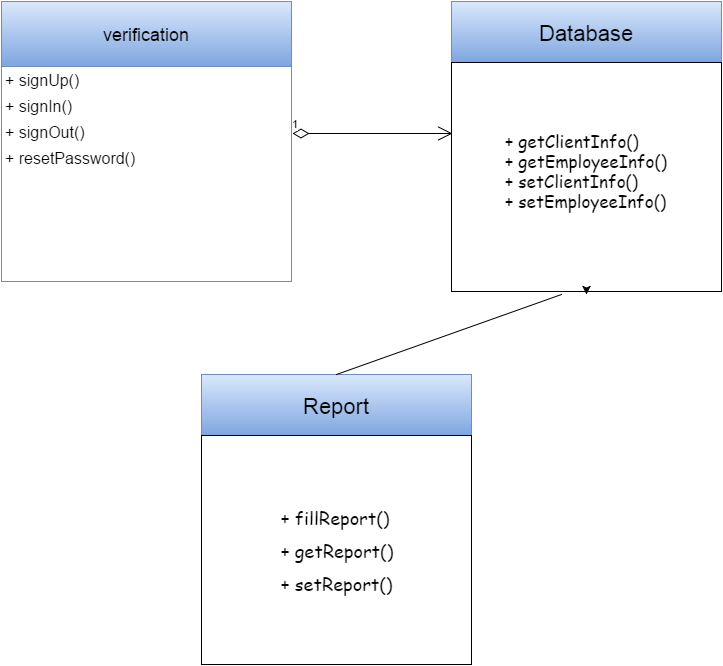

The diagram above was exported from draw.io. Its source (the exported page's mxGraphModel, read from the mxfile embedded in the PNG):
<mxGraphModel dx="880" dy="448" grid="1" gridSize="10" guides="1" tooltips="1" connect="1" arrows="1" fold="1" page="1" pageScale="1" pageWidth="826" pageHeight="1169" background="#ffffff" math="0" shadow="0">
  <root>
    <mxCell id="0" />
    <mxCell id="1" parent="0" />
    <mxCell id="16" value="&lt;span&gt;&lt;font style=&quot;font-size: 18px&quot;&gt;verification&lt;/font&gt;&lt;/span&gt;&lt;br&gt;" style="swimlane;html=1;fontStyle=0;childLayout=stackLayout;horizontal=1;startSize=65;horizontalStack=0;resizeParent=1;resizeLast=0;collapsible=1;marginBottom=0;swimlaneFillColor=#ffffff;plain-blue" vertex="1" parent="1">
      <mxGeometry x="60" y="127" width="290" height="280" as="geometry" />
    </mxCell>
    <mxCell id="17" value="&lt;font style=&quot;font-size: 16px&quot;&gt;+ signUp()&lt;/font&gt;" style="text;html=1;strokeColor=none;fillColor=none;align=left;verticalAlign=top;spacingLeft=4;spacingRight=4;whiteSpace=wrap;overflow=hidden;rotatable=0;points=[[0,0.5],[1,0.5]];portConstraint=eastwest;" vertex="1" parent="16">
      <mxGeometry y="65" width="290" height="26" as="geometry" />
    </mxCell>
    <mxCell id="18" value="&lt;font style=&quot;font-size: 16px&quot;&gt;+ signIn()&lt;/font&gt;" style="text;html=1;strokeColor=none;fillColor=none;align=left;verticalAlign=top;spacingLeft=4;spacingRight=4;whiteSpace=wrap;overflow=hidden;rotatable=0;points=[[0,0.5],[1,0.5]];portConstraint=eastwest;" vertex="1" parent="16">
      <mxGeometry y="91" width="290" height="26" as="geometry" />
    </mxCell>
    <mxCell id="20" value="&lt;font style=&quot;font-size: 16px&quot;&gt;+ signOut()&lt;/font&gt;&lt;div&gt;&lt;br&gt;&lt;/div&gt;" style="text;html=1;strokeColor=none;fillColor=none;align=left;verticalAlign=top;spacingLeft=4;spacingRight=4;whiteSpace=wrap;overflow=hidden;rotatable=0;points=[[0,0.5],[1,0.5]];portConstraint=eastwest;" vertex="1" parent="16">
      <mxGeometry y="117" width="290" height="26" as="geometry" />
    </mxCell>
    <mxCell id="21" value="&lt;font style=&quot;font-size: 16px&quot;&gt;+ resetPassword()&lt;/font&gt;&lt;div&gt;&lt;br&gt;&lt;/div&gt;" style="text;html=1;strokeColor=none;fillColor=none;align=left;verticalAlign=top;spacingLeft=4;spacingRight=4;whiteSpace=wrap;overflow=hidden;rotatable=0;points=[[0,0.5],[1,0.5]];portConstraint=eastwest;" vertex="1" parent="16">
      <mxGeometry y="143" width="290" height="26" as="geometry" />
    </mxCell>
    <mxCell id="22" value="&lt;font style=&quot;font-size: 22px&quot;&gt;Database&lt;/font&gt;" style="swimlane;html=1;fontStyle=0;childLayout=stackLayout;horizontal=1;startSize=61;horizontalStack=0;resizeParent=1;resizeLast=0;collapsible=1;marginBottom=0;swimlaneFillColor=#ffffff;plain-blue" vertex="1" parent="1">
      <mxGeometry x="510" y="127" width="270" height="290" as="geometry" />
    </mxCell>
    <mxCell id="27" value="&lt;div style=&quot;text-align: left&quot;&gt;&lt;span style=&quot;font-family: &amp;#34;comic sans ms&amp;#34; ; line-height: 1.2&quot;&gt;&lt;font style=&quot;font-size: 17px&quot;&gt;+ getClientInfo()&lt;/font&gt;&lt;/span&gt;&lt;/div&gt;&lt;div style=&quot;text-align: left&quot;&gt;&lt;font face=&quot;Comic Sans MS&quot; style=&quot;font-size: 17px&quot;&gt;+ getEmployeeInfo()&lt;/font&gt;&lt;/div&gt;&lt;div style=&quot;text-align: left&quot;&gt;&lt;font face=&quot;Comic Sans MS&quot; style=&quot;font-size: 17px&quot;&gt;+ setClientInfo()&lt;/font&gt;&lt;/div&gt;&lt;div style=&quot;text-align: left&quot;&gt;&lt;font face=&quot;Comic Sans MS&quot; style=&quot;font-size: 17px&quot;&gt;+ setEmployeeInfo()&lt;/font&gt;&lt;/div&gt;&lt;div style=&quot;text-align: left&quot;&gt;&lt;br&gt;&lt;/div&gt;" style="whiteSpace=wrap;html=1;strokeColor=#000000;fillColor=#ffffff;" vertex="1" parent="22">
      <mxGeometry y="61" width="270" height="229" as="geometry" />
    </mxCell>
    <mxCell id="29" style="edgeStyle=orthogonalEdgeStyle;rounded=0;html=1;exitX=0.5;exitY=1;jettySize=auto;orthogonalLoop=1;" edge="1" parent="1" source="27">
      <mxGeometry relative="1" as="geometry">
        <mxPoint x="645" y="420" as="targetPoint" />
      </mxGeometry>
    </mxCell>
    <mxCell id="30" value="&lt;font style=&quot;font-size: 22px&quot;&gt;Report&lt;/font&gt;" style="swimlane;html=1;fontStyle=0;childLayout=stackLayout;horizontal=1;startSize=61;horizontalStack=0;resizeParent=1;resizeLast=0;collapsible=1;marginBottom=0;swimlaneFillColor=#ffffff;plain-blue" vertex="1" parent="1">
      <mxGeometry x="260" y="500" width="270" height="290" as="geometry" />
    </mxCell>
    <mxCell id="31" value="&lt;div style=&quot;text-align: left&quot;&gt;&lt;p&gt;&lt;font face=&quot;Comic Sans MS&quot; style=&quot;font-size: 18px&quot;&gt;+ fillReport()&lt;/font&gt;&lt;/p&gt;&lt;p&gt;&lt;font face=&quot;Comic Sans MS&quot; style=&quot;font-size: 18px&quot;&gt;+ getReport()&lt;br&gt;&lt;/font&gt;&lt;/p&gt;&lt;p&gt;&lt;font face=&quot;Comic Sans MS&quot; style=&quot;font-size: 18px&quot;&gt;+ setReport()&lt;/font&gt;&lt;/p&gt;&lt;/div&gt;" style="whiteSpace=wrap;html=1;strokeColor=#000000;fillColor=#ffffff;" vertex="1" parent="30">
      <mxGeometry y="61" width="270" height="229" as="geometry" />
    </mxCell>
    <mxCell id="32" value="1" style="endArrow=open;html=1;endSize=12;startArrow=diamondThin;startSize=14;startFill=0;edgeStyle=orthogonalEdgeStyle;align=left;verticalAlign=bottom;" edge="1" parent="1">
      <mxGeometry x="-1" y="3" relative="1" as="geometry">
        <mxPoint x="351" y="259" as="sourcePoint" />
        <mxPoint x="511" y="259" as="targetPoint" />
      </mxGeometry>
    </mxCell>
    <mxCell id="37" value="" style="endArrow=none;html=1;exitX=0.5;exitY=0;" edge="1" parent="1" source="30">
      <mxGeometry width="50" height="50" relative="1" as="geometry">
        <mxPoint x="400" y="490" as="sourcePoint" />
        <mxPoint x="620" y="420" as="targetPoint" />
      </mxGeometry>
    </mxCell>
  </root>
</mxGraphModel>